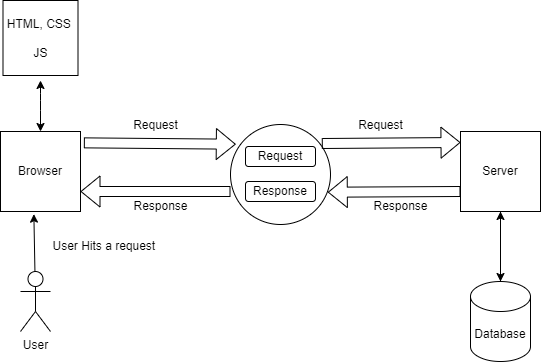

The diagram above was exported from draw.io. Its source (the exported page's mxGraphModel, read from the mxfile embedded in the PNG):
<mxGraphModel dx="531" dy="350" grid="1" gridSize="10" guides="1" tooltips="1" connect="1" arrows="1" fold="1" page="1" pageScale="1" pageWidth="850" pageHeight="1100" math="0" shadow="0">
  <root>
    <mxCell id="0" />
    <mxCell id="1" parent="0" />
    <mxCell id="2" value="Browser" style="whiteSpace=wrap;html=1;aspect=fixed;" vertex="1" parent="1">
      <mxGeometry x="80" y="201" width="80" height="80" as="geometry" />
    </mxCell>
    <mxCell id="19" style="edgeStyle=none;html=1;entryX=0.5;entryY=0;entryDx=0;entryDy=0;entryPerimeter=0;" edge="1" parent="1" source="3" target="16">
      <mxGeometry relative="1" as="geometry" />
    </mxCell>
    <mxCell id="3" value="Server" style="whiteSpace=wrap;html=1;aspect=fixed;" vertex="1" parent="1">
      <mxGeometry x="540" y="201" width="80" height="80" as="geometry" />
    </mxCell>
    <mxCell id="4" value="" style="ellipse;whiteSpace=wrap;html=1;aspect=fixed;" vertex="1" parent="1">
      <mxGeometry x="310" y="194" width="100" height="100" as="geometry" />
    </mxCell>
    <mxCell id="5" value="" style="shape=flexArrow;endArrow=classic;html=1;exitX=1.042;exitY=0.142;exitDx=0;exitDy=0;exitPerimeter=0;entryX=0.053;entryY=0.227;entryDx=0;entryDy=0;entryPerimeter=0;" edge="1" parent="1" source="2">
      <mxGeometry width="50" height="50" relative="1" as="geometry">
        <mxPoint x="360" y="311" as="sourcePoint" />
        <mxPoint x="315.29999999999995" y="213.70000000000005" as="targetPoint" />
      </mxGeometry>
    </mxCell>
    <mxCell id="6" value="" style="shape=flexArrow;endArrow=classic;html=1;exitX=0.913;exitY=0.22;exitDx=0;exitDy=0;exitPerimeter=0;" edge="1" parent="1">
      <mxGeometry width="50" height="50" relative="1" as="geometry">
        <mxPoint x="401.29999999999995" y="213" as="sourcePoint" />
        <mxPoint x="540" y="212" as="targetPoint" />
      </mxGeometry>
    </mxCell>
    <mxCell id="7" value="" style="shape=flexArrow;endArrow=classic;html=1;exitX=0;exitY=0.75;exitDx=0;exitDy=0;entryX=0.973;entryY=0.707;entryDx=0;entryDy=0;entryPerimeter=0;" edge="1" parent="1" source="3">
      <mxGeometry width="50" height="50" relative="1" as="geometry">
        <mxPoint x="430" y="301" as="sourcePoint" />
        <mxPoint x="407.29999999999995" y="261.70000000000005" as="targetPoint" />
      </mxGeometry>
    </mxCell>
    <mxCell id="8" value="" style="shape=flexArrow;endArrow=classic;html=1;entryX=1;entryY=0.75;entryDx=0;entryDy=0;" edge="1" parent="1" target="2">
      <mxGeometry width="50" height="50" relative="1" as="geometry">
        <mxPoint x="310" y="261" as="sourcePoint" />
        <mxPoint x="177.29999999999995" y="261.70000000000005" as="targetPoint" />
      </mxGeometry>
    </mxCell>
    <mxCell id="9" value="Request" style="text;html=1;align=center;verticalAlign=middle;resizable=0;points=[];autosize=1;strokeColor=none;fillColor=none;" vertex="1" parent="1">
      <mxGeometry x="200" y="180" width="70" height="30" as="geometry" />
    </mxCell>
    <mxCell id="10" value="Request" style="text;html=1;align=center;verticalAlign=middle;resizable=0;points=[];autosize=1;strokeColor=none;fillColor=none;" vertex="1" parent="1">
      <mxGeometry x="425" y="180" width="70" height="30" as="geometry" />
    </mxCell>
    <mxCell id="11" value="Response" style="text;html=1;align=center;verticalAlign=middle;resizable=0;points=[];autosize=1;strokeColor=none;fillColor=none;" vertex="1" parent="1">
      <mxGeometry x="440" y="261" width="80" height="30" as="geometry" />
    </mxCell>
    <mxCell id="13" value="Response" style="text;html=1;align=center;verticalAlign=middle;resizable=0;points=[];autosize=1;strokeColor=none;fillColor=none;" vertex="1" parent="1">
      <mxGeometry x="200" y="261" width="80" height="30" as="geometry" />
    </mxCell>
    <mxCell id="14" value="Request" style="rounded=1;whiteSpace=wrap;html=1;" vertex="1" parent="1">
      <mxGeometry x="325" y="216" width="70" height="20" as="geometry" />
    </mxCell>
    <mxCell id="15" value="Response" style="rounded=1;whiteSpace=wrap;html=1;" vertex="1" parent="1">
      <mxGeometry x="325" y="251" width="70" height="20" as="geometry" />
    </mxCell>
    <mxCell id="17" style="edgeStyle=none;html=1;entryX=0.5;entryY=1;entryDx=0;entryDy=0;" edge="1" parent="1" source="16" target="3">
      <mxGeometry relative="1" as="geometry" />
    </mxCell>
    <mxCell id="16" value="Database" style="shape=cylinder3;whiteSpace=wrap;html=1;boundedLbl=1;backgroundOutline=1;size=15;" vertex="1" parent="1">
      <mxGeometry x="550" y="351" width="60" height="80" as="geometry" />
    </mxCell>
    <mxCell id="24" style="edgeStyle=none;html=1;entryX=0.417;entryY=1.033;entryDx=0;entryDy=0;entryPerimeter=0;" edge="1" parent="1" source="20" target="2">
      <mxGeometry relative="1" as="geometry" />
    </mxCell>
    <mxCell id="20" value="User" style="shape=umlActor;verticalLabelPosition=bottom;verticalAlign=top;html=1;outlineConnect=0;" vertex="1" parent="1">
      <mxGeometry x="100" y="341" width="30" height="60" as="geometry" />
    </mxCell>
    <mxCell id="25" value="User Hits a request&amp;nbsp;" style="text;html=1;align=center;verticalAlign=middle;resizable=0;points=[];autosize=1;strokeColor=none;fillColor=none;" vertex="1" parent="1">
      <mxGeometry x="120" y="301" width="130" height="30" as="geometry" />
    </mxCell>
    <mxCell id="27" value="HTML, CSS&amp;nbsp;&lt;br&gt;&lt;br&gt;JS" style="whiteSpace=wrap;html=1;aspect=fixed;" vertex="1" parent="1">
      <mxGeometry x="82.5" y="70" width="75" height="75" as="geometry" />
    </mxCell>
    <mxCell id="28" value="" style="endArrow=classic;startArrow=classic;html=1;" edge="1" parent="1" source="2">
      <mxGeometry width="50" height="50" relative="1" as="geometry">
        <mxPoint x="360" y="260" as="sourcePoint" />
        <mxPoint x="120" y="150" as="targetPoint" />
        <Array as="points">
          <mxPoint x="120" y="170" />
        </Array>
      </mxGeometry>
    </mxCell>
  </root>
</mxGraphModel>